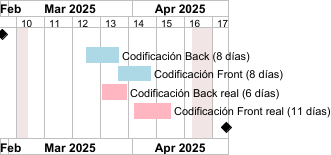

The diagram above was rendered by PlantUML. Its source (embedded in the PNG):
@startgantt

printscale weekly

Project starts 2025-02-27

[  ] happens 2025-02-27

' ANALISIS 5 dias
'[Análisis (5 días)] starts 2025-02-27 and ends 2025-03-03 and is colored in #ADD8E6
'[Análisis real (5 días)] starts 2025-02-27 and ends 2025-03-03 and is colored in #FFB6C1

'[Envío de la propuesta] happens 2025-03-03

2025-03-03 to 2025-03-05 is closed

'[Aprobación de la propuesta] happens 2025-03-05

' DISEÑO 15 dias vs 19 dias
'[Diseño y Formación Angular (15 días)] starts 2025-03-05 and ends 2025-03-20 and is colored in #ADD8E6
'[Diseño y Formación Angular real (19 días)] starts 2025-03-05 and ends 2025-03-24 and is colored in #FFB6C1

'[Codificación (16 días)] starts 2025-03-20 and ends 2025-04-05 and is colored in #ADD8E6
'[Codificación real (17 días)] starts 2025-03-24 and ends 2025-04-10 and is colored in #FFB6C1


' CODIFICACION  16 dias vs 17 dias
[Codificación Back (8 días)] starts 2025-03-20 and ends 2025-03-28 and is colored in #ADD8E6
[Codificación Front (8 días)] starts 2025-03-28 and ends 2025-04-05 and is colored in #ADD8E6

[Codificación Back real (6 días)] starts 2025-03-24 and ends 2025-03-30 and is colored in #FFB6C1
[Codificación Front real (11 días)] starts 2025-04-01 and ends 2025-04-10 and is colored in #FFB6C1

' PRUEBAS  15 dias vs 8 dias
'[Pruebas (15 días)] starts 2025-04-01 and ends 2025-04-21 and is colored in #ADD8E6
'[Pruebas real (8 días)] starts 2025-04-11 and ends 2025-04-24 and is colored in #FFB6C1

2025-04-16 to 2025-04-20 is closed

[ ] happens 2025-04-24

@endgantt